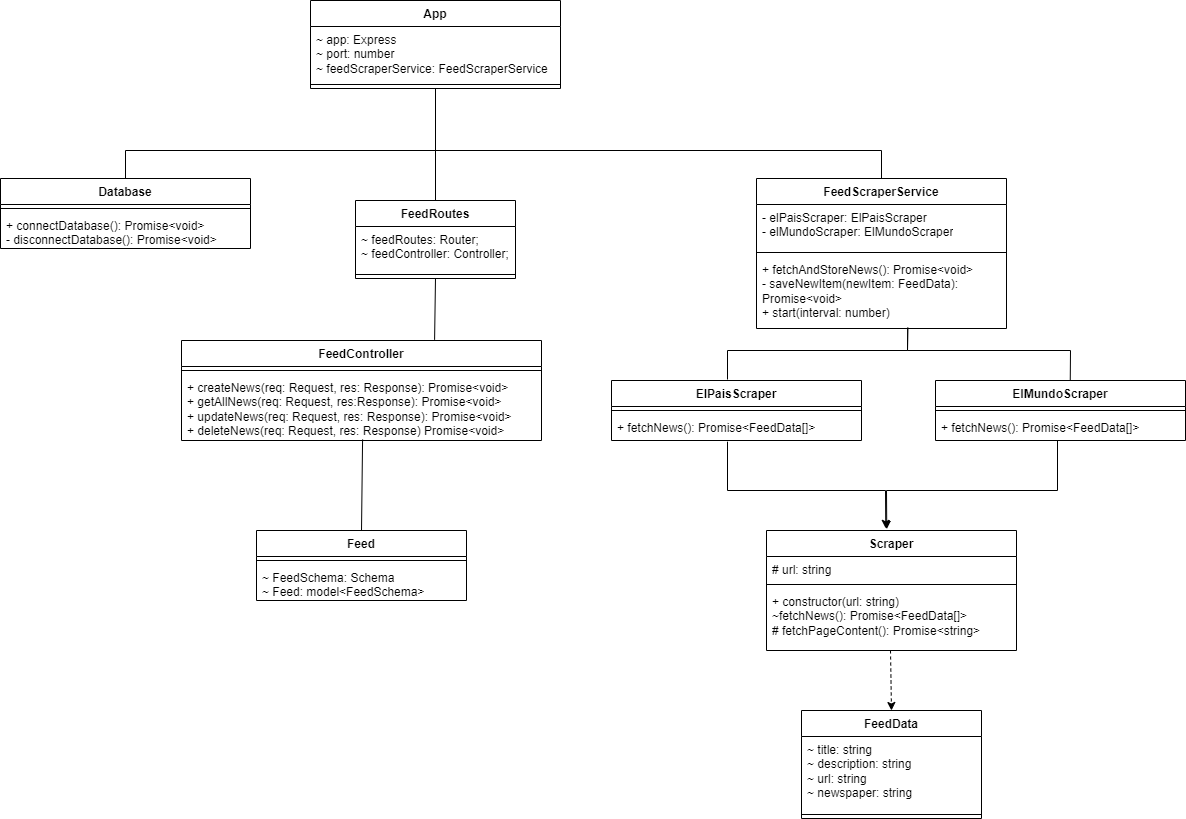

The diagram above was exported from draw.io. Its source (the exported page's mxGraphModel, read from the mxfile embedded in the PNG):
<mxGraphModel dx="2049" dy="1137" grid="1" gridSize="10" guides="1" tooltips="1" connect="1" arrows="1" fold="1" page="1" pageScale="1" pageWidth="827" pageHeight="1169" math="0" shadow="0">
  <root>
    <mxCell id="WIyWlLk6GJQsqaUBKTNV-0" />
    <mxCell id="WIyWlLk6GJQsqaUBKTNV-1" parent="WIyWlLk6GJQsqaUBKTNV-0" />
    <mxCell id="3RV2hOUz9RytovCFqSvB-65" value="App" style="swimlane;fontStyle=1;align=center;verticalAlign=top;childLayout=stackLayout;horizontal=1;startSize=26;horizontalStack=0;resizeParent=1;resizeParentMax=0;resizeLast=0;collapsible=1;marginBottom=0;whiteSpace=wrap;html=1;" vertex="1" parent="WIyWlLk6GJQsqaUBKTNV-1">
      <mxGeometry x="310" width="250" height="88" as="geometry" />
    </mxCell>
    <mxCell id="3RV2hOUz9RytovCFqSvB-66" value="~ app: Express&lt;br&gt;~ port: number&lt;br&gt;~ feedScraperService: FeedScraperService" style="text;strokeColor=none;fillColor=none;align=left;verticalAlign=top;spacingLeft=4;spacingRight=4;overflow=hidden;rotatable=0;points=[[0,0.5],[1,0.5]];portConstraint=eastwest;whiteSpace=wrap;html=1;" vertex="1" parent="3RV2hOUz9RytovCFqSvB-65">
      <mxGeometry y="26" width="250" height="54" as="geometry" />
    </mxCell>
    <mxCell id="3RV2hOUz9RytovCFqSvB-67" value="" style="line;strokeWidth=1;fillColor=none;align=left;verticalAlign=middle;spacingTop=-1;spacingLeft=3;spacingRight=3;rotatable=0;labelPosition=right;points=[];portConstraint=eastwest;strokeColor=inherit;" vertex="1" parent="3RV2hOUz9RytovCFqSvB-65">
      <mxGeometry y="80" width="250" height="8" as="geometry" />
    </mxCell>
    <mxCell id="3RV2hOUz9RytovCFqSvB-73" value="ElPaisScraper" style="swimlane;fontStyle=1;align=center;verticalAlign=top;childLayout=stackLayout;horizontal=1;startSize=26;horizontalStack=0;resizeParent=1;resizeParentMax=0;resizeLast=0;collapsible=1;marginBottom=0;whiteSpace=wrap;html=1;" vertex="1" parent="WIyWlLk6GJQsqaUBKTNV-1">
      <mxGeometry x="611" y="380" width="250" height="60" as="geometry" />
    </mxCell>
    <mxCell id="3RV2hOUz9RytovCFqSvB-75" value="" style="line;strokeWidth=1;fillColor=none;align=left;verticalAlign=middle;spacingTop=-1;spacingLeft=3;spacingRight=3;rotatable=0;labelPosition=right;points=[];portConstraint=eastwest;strokeColor=inherit;" vertex="1" parent="3RV2hOUz9RytovCFqSvB-73">
      <mxGeometry y="26" width="250" height="8" as="geometry" />
    </mxCell>
    <mxCell id="3RV2hOUz9RytovCFqSvB-76" value="+ fetchNews(): Promise&amp;lt;FeedData[]&amp;gt;" style="text;strokeColor=none;fillColor=none;align=left;verticalAlign=top;spacingLeft=4;spacingRight=4;overflow=hidden;rotatable=0;points=[[0,0.5],[1,0.5]];portConstraint=eastwest;whiteSpace=wrap;html=1;" vertex="1" parent="3RV2hOUz9RytovCFqSvB-73">
      <mxGeometry y="34" width="250" height="26" as="geometry" />
    </mxCell>
    <mxCell id="3RV2hOUz9RytovCFqSvB-77" value="ElMundoScraper" style="swimlane;fontStyle=1;align=center;verticalAlign=top;childLayout=stackLayout;horizontal=1;startSize=26;horizontalStack=0;resizeParent=1;resizeParentMax=0;resizeLast=0;collapsible=1;marginBottom=0;whiteSpace=wrap;html=1;" vertex="1" parent="WIyWlLk6GJQsqaUBKTNV-1">
      <mxGeometry x="935" y="380" width="250" height="60" as="geometry" />
    </mxCell>
    <mxCell id="3RV2hOUz9RytovCFqSvB-78" value="" style="line;strokeWidth=1;fillColor=none;align=left;verticalAlign=middle;spacingTop=-1;spacingLeft=3;spacingRight=3;rotatable=0;labelPosition=right;points=[];portConstraint=eastwest;strokeColor=inherit;" vertex="1" parent="3RV2hOUz9RytovCFqSvB-77">
      <mxGeometry y="26" width="250" height="8" as="geometry" />
    </mxCell>
    <mxCell id="3RV2hOUz9RytovCFqSvB-79" value="+ fetchNews(): Promise&amp;lt;FeedData[]&amp;gt;" style="text;strokeColor=none;fillColor=none;align=left;verticalAlign=top;spacingLeft=4;spacingRight=4;overflow=hidden;rotatable=0;points=[[0,0.5],[1,0.5]];portConstraint=eastwest;whiteSpace=wrap;html=1;" vertex="1" parent="3RV2hOUz9RytovCFqSvB-77">
      <mxGeometry y="34" width="250" height="26" as="geometry" />
    </mxCell>
    <mxCell id="3RV2hOUz9RytovCFqSvB-80" value="FeedScraperService" style="swimlane;fontStyle=1;align=center;verticalAlign=top;childLayout=stackLayout;horizontal=1;startSize=26;horizontalStack=0;resizeParent=1;resizeParentMax=0;resizeLast=0;collapsible=1;marginBottom=0;whiteSpace=wrap;html=1;" vertex="1" parent="WIyWlLk6GJQsqaUBKTNV-1">
      <mxGeometry x="756" y="178" width="250" height="150" as="geometry" />
    </mxCell>
    <mxCell id="3RV2hOUz9RytovCFqSvB-81" value="- elPaisScraper: ElPaisScraper&lt;br&gt;- elMundoScraper: ElMundoScraper" style="text;strokeColor=none;fillColor=none;align=left;verticalAlign=top;spacingLeft=4;spacingRight=4;overflow=hidden;rotatable=0;points=[[0,0.5],[1,0.5]];portConstraint=eastwest;whiteSpace=wrap;html=1;" vertex="1" parent="3RV2hOUz9RytovCFqSvB-80">
      <mxGeometry y="26" width="250" height="44" as="geometry" />
    </mxCell>
    <mxCell id="3RV2hOUz9RytovCFqSvB-82" value="" style="line;strokeWidth=1;fillColor=none;align=left;verticalAlign=middle;spacingTop=-1;spacingLeft=3;spacingRight=3;rotatable=0;labelPosition=right;points=[];portConstraint=eastwest;strokeColor=inherit;" vertex="1" parent="3RV2hOUz9RytovCFqSvB-80">
      <mxGeometry y="70" width="250" height="8" as="geometry" />
    </mxCell>
    <mxCell id="3RV2hOUz9RytovCFqSvB-83" value="+ fetchAndStoreNews(): Promise&amp;lt;void&amp;gt;&lt;br&gt;- saveNewItem(newItem: FeedData): Promise&amp;lt;void&amp;gt;&lt;br&gt;+ start(interval: number)" style="text;strokeColor=none;fillColor=none;align=left;verticalAlign=top;spacingLeft=4;spacingRight=4;overflow=hidden;rotatable=0;points=[[0,0.5],[1,0.5]];portConstraint=eastwest;whiteSpace=wrap;html=1;" vertex="1" parent="3RV2hOUz9RytovCFqSvB-80">
      <mxGeometry y="78" width="250" height="72" as="geometry" />
    </mxCell>
    <mxCell id="3RV2hOUz9RytovCFqSvB-84" value="FeedController" style="swimlane;fontStyle=1;align=center;verticalAlign=top;childLayout=stackLayout;horizontal=1;startSize=26;horizontalStack=0;resizeParent=1;resizeParentMax=0;resizeLast=0;collapsible=1;marginBottom=0;whiteSpace=wrap;html=1;" vertex="1" parent="WIyWlLk6GJQsqaUBKTNV-1">
      <mxGeometry x="181" y="340" width="360" height="100" as="geometry" />
    </mxCell>
    <mxCell id="3RV2hOUz9RytovCFqSvB-86" value="" style="line;strokeWidth=1;fillColor=none;align=left;verticalAlign=middle;spacingTop=-1;spacingLeft=3;spacingRight=3;rotatable=0;labelPosition=right;points=[];portConstraint=eastwest;strokeColor=inherit;" vertex="1" parent="3RV2hOUz9RytovCFqSvB-84">
      <mxGeometry y="26" width="360" height="8" as="geometry" />
    </mxCell>
    <mxCell id="3RV2hOUz9RytovCFqSvB-87" value="+ createNews(req: Request, res: Response): Promise&amp;lt;void&amp;gt;&lt;br&gt;+ getAllNews(req: Request, res:Response): Promise&amp;lt;void&amp;gt;&lt;br&gt;+ updateNews(req: Request, res: Response): Promise&amp;lt;void&amp;gt;&lt;br&gt;+ deleteNews(req: Request, res: Response) Promise&amp;lt;void&amp;gt;" style="text;strokeColor=none;fillColor=none;align=left;verticalAlign=top;spacingLeft=4;spacingRight=4;overflow=hidden;rotatable=0;points=[[0,0.5],[1,0.5]];portConstraint=eastwest;whiteSpace=wrap;html=1;" vertex="1" parent="3RV2hOUz9RytovCFqSvB-84">
      <mxGeometry y="34" width="360" height="66" as="geometry" />
    </mxCell>
    <mxCell id="3RV2hOUz9RytovCFqSvB-88" value="Database" style="swimlane;fontStyle=1;align=center;verticalAlign=top;childLayout=stackLayout;horizontal=1;startSize=26;horizontalStack=0;resizeParent=1;resizeParentMax=0;resizeLast=0;collapsible=1;marginBottom=0;whiteSpace=wrap;html=1;" vertex="1" parent="WIyWlLk6GJQsqaUBKTNV-1">
      <mxGeometry y="178" width="250" height="70" as="geometry" />
    </mxCell>
    <mxCell id="3RV2hOUz9RytovCFqSvB-90" value="" style="line;strokeWidth=1;fillColor=none;align=left;verticalAlign=middle;spacingTop=-1;spacingLeft=3;spacingRight=3;rotatable=0;labelPosition=right;points=[];portConstraint=eastwest;strokeColor=inherit;" vertex="1" parent="3RV2hOUz9RytovCFqSvB-88">
      <mxGeometry y="26" width="250" height="8" as="geometry" />
    </mxCell>
    <mxCell id="3RV2hOUz9RytovCFqSvB-91" value="+ connectDatabase(): Promise&amp;lt;void&amp;gt;&lt;br&gt;- disconnectDatabase(): Promise&amp;lt;void&amp;gt;" style="text;strokeColor=none;fillColor=none;align=left;verticalAlign=top;spacingLeft=4;spacingRight=4;overflow=hidden;rotatable=0;points=[[0,0.5],[1,0.5]];portConstraint=eastwest;whiteSpace=wrap;html=1;" vertex="1" parent="3RV2hOUz9RytovCFqSvB-88">
      <mxGeometry y="34" width="250" height="36" as="geometry" />
    </mxCell>
    <mxCell id="3RV2hOUz9RytovCFqSvB-98" value="FeedRoutes" style="swimlane;fontStyle=1;align=center;verticalAlign=top;childLayout=stackLayout;horizontal=1;startSize=26;horizontalStack=0;resizeParent=1;resizeParentMax=0;resizeLast=0;collapsible=1;marginBottom=0;whiteSpace=wrap;html=1;" vertex="1" parent="WIyWlLk6GJQsqaUBKTNV-1">
      <mxGeometry x="355" y="200" width="160" height="78" as="geometry" />
    </mxCell>
    <mxCell id="3RV2hOUz9RytovCFqSvB-99" value="~ feedRoutes: Router;&lt;br&gt;~ feedController: Controller;" style="text;strokeColor=none;fillColor=none;align=left;verticalAlign=top;spacingLeft=4;spacingRight=4;overflow=hidden;rotatable=0;points=[[0,0.5],[1,0.5]];portConstraint=eastwest;whiteSpace=wrap;html=1;" vertex="1" parent="3RV2hOUz9RytovCFqSvB-98">
      <mxGeometry y="26" width="160" height="44" as="geometry" />
    </mxCell>
    <mxCell id="3RV2hOUz9RytovCFqSvB-100" value="" style="line;strokeWidth=1;fillColor=none;align=left;verticalAlign=middle;spacingTop=-1;spacingLeft=3;spacingRight=3;rotatable=0;labelPosition=right;points=[];portConstraint=eastwest;strokeColor=inherit;" vertex="1" parent="3RV2hOUz9RytovCFqSvB-98">
      <mxGeometry y="70" width="160" height="8" as="geometry" />
    </mxCell>
    <mxCell id="3RV2hOUz9RytovCFqSvB-103" value="" style="endArrow=none;html=1;rounded=0;exitX=0.5;exitY=0;exitDx=0;exitDy=0;entryX=0.5;entryY=1;entryDx=0;entryDy=0;" edge="1" parent="WIyWlLk6GJQsqaUBKTNV-1" source="3RV2hOUz9RytovCFqSvB-80" target="3RV2hOUz9RytovCFqSvB-65">
      <mxGeometry width="50" height="50" relative="1" as="geometry">
        <mxPoint x="660" y="138" as="sourcePoint" />
        <mxPoint x="710" y="88" as="targetPoint" />
        <Array as="points">
          <mxPoint x="881" y="150" />
          <mxPoint x="435" y="150" />
        </Array>
      </mxGeometry>
    </mxCell>
    <mxCell id="3RV2hOUz9RytovCFqSvB-104" value="" style="endArrow=none;html=1;rounded=0;exitX=0.5;exitY=0;exitDx=0;exitDy=0;entryX=0.5;entryY=1;entryDx=0;entryDy=0;" edge="1" parent="WIyWlLk6GJQsqaUBKTNV-1" source="3RV2hOUz9RytovCFqSvB-88" target="3RV2hOUz9RytovCFqSvB-65">
      <mxGeometry width="50" height="50" relative="1" as="geometry">
        <mxPoint x="90" y="150" as="sourcePoint" />
        <mxPoint x="140" y="100" as="targetPoint" />
        <Array as="points">
          <mxPoint x="125" y="150" />
          <mxPoint x="435" y="150" />
        </Array>
      </mxGeometry>
    </mxCell>
    <mxCell id="3RV2hOUz9RytovCFqSvB-106" value="" style="endArrow=none;html=1;rounded=0;entryX=0.5;entryY=1;entryDx=0;entryDy=0;exitX=0.5;exitY=0;exitDx=0;exitDy=0;" edge="1" parent="WIyWlLk6GJQsqaUBKTNV-1" source="3RV2hOUz9RytovCFqSvB-98" target="3RV2hOUz9RytovCFqSvB-65">
      <mxGeometry width="50" height="50" relative="1" as="geometry">
        <mxPoint x="390" y="160" as="sourcePoint" />
        <mxPoint x="440" y="110" as="targetPoint" />
      </mxGeometry>
    </mxCell>
    <mxCell id="3RV2hOUz9RytovCFqSvB-108" value="Scraper" style="swimlane;fontStyle=1;align=center;verticalAlign=top;childLayout=stackLayout;horizontal=1;startSize=26;horizontalStack=0;resizeParent=1;resizeParentMax=0;resizeLast=0;collapsible=1;marginBottom=0;whiteSpace=wrap;html=1;" vertex="1" parent="WIyWlLk6GJQsqaUBKTNV-1">
      <mxGeometry x="766" y="530" width="250" height="120" as="geometry" />
    </mxCell>
    <mxCell id="3RV2hOUz9RytovCFqSvB-109" value="# url: string" style="text;strokeColor=none;fillColor=none;align=left;verticalAlign=top;spacingLeft=4;spacingRight=4;overflow=hidden;rotatable=0;points=[[0,0.5],[1,0.5]];portConstraint=eastwest;whiteSpace=wrap;html=1;" vertex="1" parent="3RV2hOUz9RytovCFqSvB-108">
      <mxGeometry y="26" width="250" height="24" as="geometry" />
    </mxCell>
    <mxCell id="3RV2hOUz9RytovCFqSvB-110" value="" style="line;strokeWidth=1;fillColor=none;align=left;verticalAlign=middle;spacingTop=-1;spacingLeft=3;spacingRight=3;rotatable=0;labelPosition=right;points=[];portConstraint=eastwest;strokeColor=inherit;" vertex="1" parent="3RV2hOUz9RytovCFqSvB-108">
      <mxGeometry y="50" width="250" height="8" as="geometry" />
    </mxCell>
    <mxCell id="3RV2hOUz9RytovCFqSvB-111" value="+ constructor(url: string)&lt;br&gt;~fetchNews(): Promise&amp;lt;FeedData[]&amp;gt;&lt;br&gt;# fetchPageContent(): Promise&amp;lt;string&amp;gt;" style="text;strokeColor=none;fillColor=none;align=left;verticalAlign=top;spacingLeft=4;spacingRight=4;overflow=hidden;rotatable=0;points=[[0,0.5],[1,0.5]];portConstraint=eastwest;whiteSpace=wrap;html=1;" vertex="1" parent="3RV2hOUz9RytovCFqSvB-108">
      <mxGeometry y="58" width="250" height="62" as="geometry" />
    </mxCell>
    <mxCell id="3RV2hOUz9RytovCFqSvB-112" value="" style="endArrow=none;html=1;rounded=0;exitX=0.464;exitY=-0.017;exitDx=0;exitDy=0;exitPerimeter=0;entryX=0.605;entryY=0.986;entryDx=0;entryDy=0;entryPerimeter=0;" edge="1" parent="WIyWlLk6GJQsqaUBKTNV-1" source="3RV2hOUz9RytovCFqSvB-73" target="3RV2hOUz9RytovCFqSvB-83">
      <mxGeometry width="50" height="50" relative="1" as="geometry">
        <mxPoint x="437" y="430" as="sourcePoint" />
        <mxPoint x="907" y="350" as="targetPoint" />
        <Array as="points">
          <mxPoint x="727" y="350" />
          <mxPoint x="907" y="350" />
        </Array>
      </mxGeometry>
    </mxCell>
    <mxCell id="3RV2hOUz9RytovCFqSvB-113" value="" style="endArrow=none;html=1;rounded=0;entryX=0.605;entryY=1;entryDx=0;entryDy=0;entryPerimeter=0;exitX=0.539;exitY=-0.011;exitDx=0;exitDy=0;exitPerimeter=0;" edge="1" parent="WIyWlLk6GJQsqaUBKTNV-1" source="3RV2hOUz9RytovCFqSvB-77" target="3RV2hOUz9RytovCFqSvB-83">
      <mxGeometry width="50" height="50" relative="1" as="geometry">
        <mxPoint x="1077" y="370" as="sourcePoint" />
        <mxPoint x="1127" y="320" as="targetPoint" />
        <Array as="points">
          <mxPoint x="1070" y="350" />
          <mxPoint x="907" y="350" />
        </Array>
      </mxGeometry>
    </mxCell>
    <mxCell id="3RV2hOUz9RytovCFqSvB-115" value="" style="endArrow=classic;html=1;rounded=0;entryX=0.481;entryY=-0.011;entryDx=0;entryDy=0;entryPerimeter=0;" edge="1" parent="WIyWlLk6GJQsqaUBKTNV-1" target="3RV2hOUz9RytovCFqSvB-108">
      <mxGeometry width="50" height="50" relative="1" as="geometry">
        <mxPoint x="1057" y="440" as="sourcePoint" />
        <mxPoint x="1137" y="480" as="targetPoint" />
        <Array as="points">
          <mxPoint x="1057" y="490" />
          <mxPoint x="886" y="490" />
        </Array>
      </mxGeometry>
    </mxCell>
    <mxCell id="3RV2hOUz9RytovCFqSvB-117" value="" style="endArrow=classic;html=1;rounded=0;exitX=0.464;exitY=1.045;exitDx=0;exitDy=0;exitPerimeter=0;entryX=0.477;entryY=-0.018;entryDx=0;entryDy=0;entryPerimeter=0;" edge="1" parent="WIyWlLk6GJQsqaUBKTNV-1" source="3RV2hOUz9RytovCFqSvB-76" target="3RV2hOUz9RytovCFqSvB-108">
      <mxGeometry width="50" height="50" relative="1" as="geometry">
        <mxPoint x="607" y="540" as="sourcePoint" />
        <mxPoint x="747" y="510" as="targetPoint" />
        <Array as="points">
          <mxPoint x="727" y="490" />
          <mxPoint x="885" y="490" />
        </Array>
      </mxGeometry>
    </mxCell>
    <mxCell id="3RV2hOUz9RytovCFqSvB-118" value="" style="endArrow=none;html=1;rounded=0;exitX=0.703;exitY=-0.007;exitDx=0;exitDy=0;exitPerimeter=0;entryX=0.5;entryY=1;entryDx=0;entryDy=0;" edge="1" parent="WIyWlLk6GJQsqaUBKTNV-1" source="3RV2hOUz9RytovCFqSvB-84" target="3RV2hOUz9RytovCFqSvB-98">
      <mxGeometry width="50" height="50" relative="1" as="geometry">
        <mxPoint x="411" y="340" as="sourcePoint" />
        <mxPoint x="434" y="280" as="targetPoint" />
      </mxGeometry>
    </mxCell>
    <mxCell id="3RV2hOUz9RytovCFqSvB-119" value="Feed" style="swimlane;fontStyle=1;align=center;verticalAlign=top;childLayout=stackLayout;horizontal=1;startSize=26;horizontalStack=0;resizeParent=1;resizeParentMax=0;resizeLast=0;collapsible=1;marginBottom=0;whiteSpace=wrap;html=1;" vertex="1" parent="WIyWlLk6GJQsqaUBKTNV-1">
      <mxGeometry x="256" y="530" width="210" height="70" as="geometry" />
    </mxCell>
    <mxCell id="3RV2hOUz9RytovCFqSvB-120" value="" style="line;strokeWidth=1;fillColor=none;align=left;verticalAlign=middle;spacingTop=-1;spacingLeft=3;spacingRight=3;rotatable=0;labelPosition=right;points=[];portConstraint=eastwest;strokeColor=inherit;" vertex="1" parent="3RV2hOUz9RytovCFqSvB-119">
      <mxGeometry y="26" width="210" height="8" as="geometry" />
    </mxCell>
    <mxCell id="3RV2hOUz9RytovCFqSvB-121" value="~ FeedSchema: Schema&lt;br&gt;~ Feed: model&amp;lt;FeedSchema&amp;gt;" style="text;strokeColor=none;fillColor=none;align=left;verticalAlign=top;spacingLeft=4;spacingRight=4;overflow=hidden;rotatable=0;points=[[0,0.5],[1,0.5]];portConstraint=eastwest;whiteSpace=wrap;html=1;" vertex="1" parent="3RV2hOUz9RytovCFqSvB-119">
      <mxGeometry y="34" width="210" height="36" as="geometry" />
    </mxCell>
    <mxCell id="3RV2hOUz9RytovCFqSvB-122" value="" style="endArrow=none;html=1;rounded=0;entryX=0.503;entryY=0.984;entryDx=0;entryDy=0;entryPerimeter=0;exitX=0.5;exitY=0;exitDx=0;exitDy=0;" edge="1" parent="WIyWlLk6GJQsqaUBKTNV-1" source="3RV2hOUz9RytovCFqSvB-119" target="3RV2hOUz9RytovCFqSvB-87">
      <mxGeometry width="50" height="50" relative="1" as="geometry">
        <mxPoint x="311" y="520" as="sourcePoint" />
        <mxPoint x="361" y="470" as="targetPoint" />
      </mxGeometry>
    </mxCell>
    <mxCell id="3RV2hOUz9RytovCFqSvB-127" value="FeedData" style="swimlane;fontStyle=1;align=center;verticalAlign=top;childLayout=stackLayout;horizontal=1;startSize=26;horizontalStack=0;resizeParent=1;resizeParentMax=0;resizeLast=0;collapsible=1;marginBottom=0;whiteSpace=wrap;html=1;" vertex="1" parent="WIyWlLk6GJQsqaUBKTNV-1">
      <mxGeometry x="801" y="710" width="180" height="108" as="geometry" />
    </mxCell>
    <mxCell id="3RV2hOUz9RytovCFqSvB-128" value="~ title: string&lt;br&gt;~ description: string&lt;br&gt;~ url: string&lt;br&gt;~ newspaper: string" style="text;strokeColor=none;fillColor=none;align=left;verticalAlign=top;spacingLeft=4;spacingRight=4;overflow=hidden;rotatable=0;points=[[0,0.5],[1,0.5]];portConstraint=eastwest;whiteSpace=wrap;html=1;" vertex="1" parent="3RV2hOUz9RytovCFqSvB-127">
      <mxGeometry y="26" width="180" height="74" as="geometry" />
    </mxCell>
    <mxCell id="3RV2hOUz9RytovCFqSvB-129" value="" style="line;strokeWidth=1;fillColor=none;align=left;verticalAlign=middle;spacingTop=-1;spacingLeft=3;spacingRight=3;rotatable=0;labelPosition=right;points=[];portConstraint=eastwest;strokeColor=inherit;" vertex="1" parent="3RV2hOUz9RytovCFqSvB-127">
      <mxGeometry y="100" width="180" height="8" as="geometry" />
    </mxCell>
    <mxCell id="3RV2hOUz9RytovCFqSvB-131" value="" style="endArrow=classic;html=1;rounded=0;entryX=0.5;entryY=0;entryDx=0;entryDy=0;dashed=1;strokeWidth=1;" edge="1" parent="WIyWlLk6GJQsqaUBKTNV-1" target="3RV2hOUz9RytovCFqSvB-127">
      <mxGeometry width="50" height="50" relative="1" as="geometry">
        <mxPoint x="890" y="650" as="sourcePoint" />
        <mxPoint x="740" y="720" as="targetPoint" />
      </mxGeometry>
    </mxCell>
  </root>
</mxGraphModel>